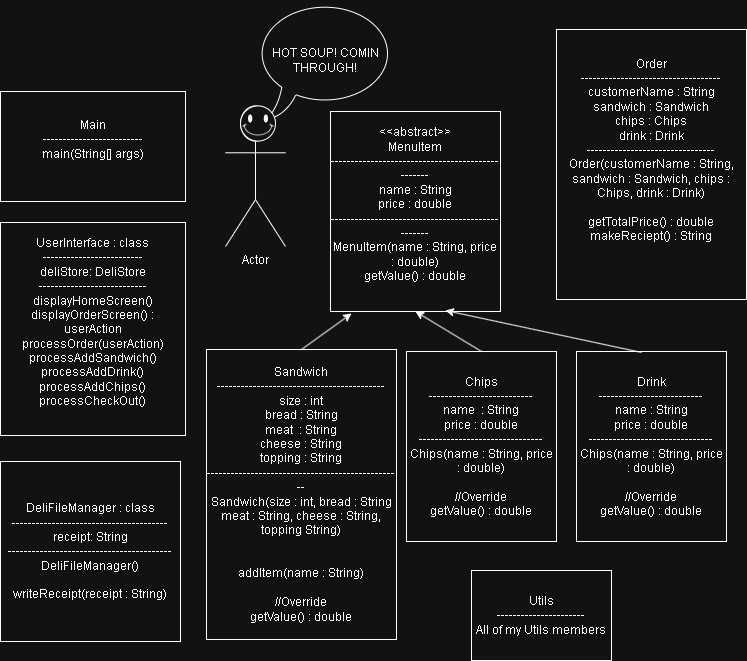

The diagram above was exported from draw.io. Its source (the exported page's mxGraphModel, read from the mxfile embedded in the PNG):
<mxGraphModel dx="1042" dy="562" grid="1" gridSize="10" guides="1" tooltips="1" connect="1" arrows="1" fold="1" page="1" pageScale="1" pageWidth="850" pageHeight="1100" math="0" shadow="0">
  <root>
    <mxCell id="0" />
    <mxCell id="1" parent="0" />
    <mxCell id="OGiOWcQ1OCTcTvFxaCRB-1" value="&lt;div&gt;&lt;br&gt;&lt;/div&gt;&lt;div&gt;&lt;br&gt;&lt;/div&gt;&lt;div&gt;&lt;br&gt;&lt;/div&gt;&lt;div&gt;&lt;br&gt;&lt;/div&gt;&lt;div&gt;&lt;br&gt;&lt;/div&gt;Main&lt;div&gt;-------------------------&lt;/div&gt;&lt;div&gt;&lt;span style=&quot;background-color: transparent; color: light-dark(rgb(0, 0, 0), rgb(255, 255, 255));&quot;&gt;main(String[] args)&lt;/span&gt;&lt;/div&gt;&lt;div&gt;&lt;div&gt;&lt;br&gt;&lt;/div&gt;&lt;div&gt;&lt;br&gt;&lt;/div&gt;&lt;div&gt;&lt;br&gt;&lt;/div&gt;&lt;div&gt;&lt;br&gt;&lt;/div&gt;&lt;div&gt;&lt;br&gt;&lt;/div&gt;&lt;div&gt;&lt;br&gt;&lt;/div&gt;&lt;/div&gt;" style="rounded=0;whiteSpace=wrap;html=1;" parent="1" vertex="1">
      <mxGeometry x="9" y="101" width="185" height="110" as="geometry" />
    </mxCell>
    <mxCell id="Wy5WV3Vs4I5gQ7pAWsqN-2" value="&lt;div&gt;&lt;br&gt;&lt;/div&gt;&lt;div&gt;&lt;br&gt;&lt;/div&gt;&lt;div&gt;&lt;br&gt;&lt;/div&gt;&lt;div&gt;&lt;br&gt;&lt;/div&gt;&lt;div&gt;&lt;br&gt;&lt;/div&gt;&lt;div&gt;UserInterface : class&lt;/div&gt;&lt;div&gt;-------------------------&lt;/div&gt;&lt;div&gt;&lt;div&gt;deliStore: DeliStore&lt;/div&gt;&lt;div&gt;---------------------------&lt;/div&gt;&lt;div&gt;displayHomeScreen()&lt;/div&gt;&lt;div&gt;displayOrderScreen() : userAction&lt;/div&gt;&lt;div&gt;processOrder(userAction)&lt;/div&gt;&lt;div&gt;processAddSandwich()&lt;/div&gt;&lt;div&gt;processAddDrink()&lt;/div&gt;&lt;div&gt;processAddChips()&lt;/div&gt;&lt;div&gt;processCheckOut()&lt;/div&gt;&lt;div&gt;&lt;br&gt;&lt;/div&gt;&lt;div&gt;&lt;br&gt;&lt;/div&gt;&lt;div&gt;&lt;br&gt;&lt;/div&gt;&lt;div&gt;&lt;br&gt;&lt;/div&gt;&lt;div&gt;&lt;br&gt;&lt;/div&gt;&lt;div&gt;&lt;br&gt;&lt;/div&gt;&lt;/div&gt;" style="rounded=0;whiteSpace=wrap;html=1;" vertex="1" parent="1">
      <mxGeometry x="9" y="232" width="185" height="213" as="geometry" />
    </mxCell>
    <mxCell id="Wy5WV3Vs4I5gQ7pAWsqN-5" value="&lt;div&gt;DeliFileManager : class&lt;/div&gt;&lt;div&gt;---------------------------------------&lt;/div&gt;&lt;div&gt;receipt: String&lt;/div&gt;&lt;div&gt;-----------------------------------------&lt;/div&gt;&lt;div&gt;DeliFileManager()&lt;/div&gt;&lt;div&gt;&lt;br&gt;&lt;/div&gt;&lt;div&gt;writeReceipt(receipt : String)&lt;/div&gt;" style="rounded=0;whiteSpace=wrap;html=1;" vertex="1" parent="1">
      <mxGeometry x="9" y="471" width="180" height="180" as="geometry" />
    </mxCell>
    <mxCell id="Wy5WV3Vs4I5gQ7pAWsqN-7" value="&lt;div&gt;&amp;lt;&amp;lt;abstract&amp;gt;&amp;gt;&lt;/div&gt;&lt;div&gt;MenuItem&lt;/div&gt;&lt;div&gt;-------------------------------------------------&lt;/div&gt;&lt;div&gt;name : String&lt;/div&gt;&lt;div&gt;price : double&lt;/div&gt;&lt;div&gt;&lt;div&gt;-------------------------------------------------&lt;/div&gt;&lt;/div&gt;&lt;div&gt;MenuItem(name : String, price : double)&lt;/div&gt;&lt;div&gt;getValue() : double&lt;/div&gt;&lt;div&gt;&lt;br&gt;&lt;/div&gt;" style="rounded=0;whiteSpace=wrap;html=1;" vertex="1" parent="1">
      <mxGeometry x="339" y="121" width="170" height="200" as="geometry" />
    </mxCell>
    <mxCell id="Wy5WV3Vs4I5gQ7pAWsqN-8" value="&lt;div&gt;&lt;br&gt;&lt;/div&gt;&lt;div&gt;&lt;br&gt;&lt;/div&gt;&lt;div&gt;Sandwich&lt;/div&gt;&lt;div&gt;------------------------------------------&lt;/div&gt;&lt;div&gt;size : int&lt;/div&gt;&lt;div&gt;bread : String&lt;/div&gt;&lt;div&gt;meat&amp;nbsp; : String&lt;/div&gt;&lt;div&gt;cheese : String&lt;/div&gt;&lt;div&gt;topping : String&lt;/div&gt;&lt;div&gt;&lt;div&gt;-------------------------------------------------&lt;/div&gt;&lt;/div&gt;&lt;div&gt;Sandwich(size : int, bread : String meat : String, cheese : String, topping String)&lt;/div&gt;&lt;div&gt;&lt;br&gt;&lt;/div&gt;&lt;div&gt;&lt;br&gt;&lt;/div&gt;&lt;div&gt;addItem(name : String)&lt;/div&gt;&lt;div&gt;&lt;br&gt;&lt;/div&gt;&lt;div&gt;//Override&lt;/div&gt;&lt;div&gt;getValue() : double&lt;/div&gt;&lt;div&gt;&lt;br&gt;&lt;/div&gt;&lt;div&gt;&lt;br&gt;&lt;/div&gt;" style="rounded=0;whiteSpace=wrap;html=1;" vertex="1" parent="1">
      <mxGeometry x="215" y="359" width="190" height="290" as="geometry" />
    </mxCell>
    <mxCell id="Wy5WV3Vs4I5gQ7pAWsqN-13" value="" style="endArrow=classic;html=1;rounded=0;entryX=0.124;entryY=1.01;entryDx=0;entryDy=0;exitX=0.5;exitY=0;exitDx=0;exitDy=0;entryPerimeter=0;" edge="1" parent="1" source="Wy5WV3Vs4I5gQ7pAWsqN-8" target="Wy5WV3Vs4I5gQ7pAWsqN-7">
      <mxGeometry width="50" height="50" relative="1" as="geometry">
        <mxPoint x="365" y="389" as="sourcePoint" />
        <mxPoint x="415" y="339" as="targetPoint" />
      </mxGeometry>
    </mxCell>
    <mxCell id="Wy5WV3Vs4I5gQ7pAWsqN-15" value="Utils&lt;div&gt;----------------------&lt;/div&gt;&lt;div&gt;All of my Utils members&lt;/div&gt;" style="rounded=0;whiteSpace=wrap;html=1;" vertex="1" parent="1">
      <mxGeometry x="480" y="580" width="140" height="90" as="geometry" />
    </mxCell>
    <mxCell id="Wy5WV3Vs4I5gQ7pAWsqN-17" value="&lt;div&gt;Chips&lt;/div&gt;&lt;div&gt;--------------------------&lt;/div&gt;&lt;div&gt;name&amp;nbsp; : String&lt;/div&gt;&lt;div&gt;price : double&lt;/div&gt;&lt;div&gt;-------------------------------&lt;/div&gt;&lt;div&gt;Chips(name : String, price : double)&lt;/div&gt;&lt;div&gt;&lt;br&gt;&lt;/div&gt;&lt;div&gt;//Override&lt;/div&gt;&lt;div&gt;getValue() : double&lt;/div&gt;" style="rounded=0;whiteSpace=wrap;html=1;" vertex="1" parent="1">
      <mxGeometry x="415" y="361" width="150" height="190" as="geometry" />
    </mxCell>
    <mxCell id="Wy5WV3Vs4I5gQ7pAWsqN-29" value="" style="endArrow=classic;html=1;rounded=0;entryX=0.5;entryY=1;entryDx=0;entryDy=0;exitX=0.5;exitY=0;exitDx=0;exitDy=0;" edge="1" parent="1" source="Wy5WV3Vs4I5gQ7pAWsqN-17" target="Wy5WV3Vs4I5gQ7pAWsqN-7">
      <mxGeometry width="50" height="50" relative="1" as="geometry">
        <mxPoint x="505" y="369" as="sourcePoint" />
        <mxPoint x="555" y="319" as="targetPoint" />
      </mxGeometry>
    </mxCell>
    <mxCell id="Wy5WV3Vs4I5gQ7pAWsqN-30" value="&lt;div&gt;Drink&lt;/div&gt;&lt;div&gt;--------------------------&lt;/div&gt;&lt;div&gt;name : String&lt;/div&gt;&lt;div&gt;price : double&lt;/div&gt;&lt;div&gt;-------------------------------&lt;/div&gt;&lt;div&gt;Chips(name : String, price : double)&lt;/div&gt;&lt;div&gt;&lt;br&gt;&lt;/div&gt;&lt;div&gt;&lt;div&gt;//Override&lt;/div&gt;&lt;div&gt;getValue() : double&lt;/div&gt;&lt;/div&gt;" style="rounded=0;whiteSpace=wrap;html=1;" vertex="1" parent="1">
      <mxGeometry x="585" y="361" width="150" height="190" as="geometry" />
    </mxCell>
    <mxCell id="Wy5WV3Vs4I5gQ7pAWsqN-31" value="" style="endArrow=classic;html=1;rounded=0;entryX=0.676;entryY=0.995;entryDx=0;entryDy=0;entryPerimeter=0;exitX=0.433;exitY=0.005;exitDx=0;exitDy=0;exitPerimeter=0;" edge="1" parent="1" target="Wy5WV3Vs4I5gQ7pAWsqN-7">
      <mxGeometry width="50" height="50" relative="1" as="geometry">
        <mxPoint x="649.95" y="361.95000000000005" as="sourcePoint" />
        <mxPoint x="675" y="319" as="targetPoint" />
      </mxGeometry>
    </mxCell>
    <mxCell id="Wy5WV3Vs4I5gQ7pAWsqN-36" value="" style="group;rotation=0;" vertex="1" connectable="0" parent="1">
      <mxGeometry x="234" y="10" width="170" height="246" as="geometry" />
    </mxCell>
    <object label="Actor" id="Wy5WV3Vs4I5gQ7pAWsqN-19">
      <mxCell style="shape=umlActor;verticalLabelPosition=bottom;verticalAlign=top;html=1;outlineConnect=0;rotation=0;" vertex="1" parent="Wy5WV3Vs4I5gQ7pAWsqN-36">
        <mxGeometry y="105.42857142857144" width="60" height="140.57142857142864" as="geometry" />
      </mxCell>
    </object>
    <mxCell id="Wy5WV3Vs4I5gQ7pAWsqN-28" value="HOT SOUP! COMIN&lt;div&gt;THROUGH!&lt;/div&gt;" style="whiteSpace=wrap;html=1;shape=mxgraph.basic.oval_callout;rotation=0;" vertex="1" parent="Wy5WV3Vs4I5gQ7pAWsqN-36">
      <mxGeometry x="30" y="1.1714285714285717" width="139.99999999999997" height="117.14285714285718" as="geometry" />
    </mxCell>
    <mxCell id="Wy5WV3Vs4I5gQ7pAWsqN-42" value="" style="verticalLabelPosition=bottom;verticalAlign=top;html=1;shape=mxgraph.basic.smiley" vertex="1" parent="Wy5WV3Vs4I5gQ7pAWsqN-36">
      <mxGeometry x="15" y="105.42857142857144" width="34.99999999999999" height="35.14285714285716" as="geometry" />
    </mxCell>
    <mxCell id="Wy5WV3Vs4I5gQ7pAWsqN-44" value="Order&lt;div&gt;-----------------------------------&lt;/div&gt;&lt;div&gt;customerName : String&lt;/div&gt;&lt;div&gt;sandwich : Sandwich&lt;/div&gt;&lt;div&gt;chips : Chips&lt;/div&gt;&lt;div&gt;drink : Drink&lt;/div&gt;&lt;div&gt;--------------------------------&lt;/div&gt;&lt;div&gt;Order(customerName :&amp;nbsp;&lt;span style=&quot;background-color: transparent; color: light-dark(rgb(0, 0, 0), rgb(255, 255, 255));&quot;&gt;String&lt;/span&gt;&lt;span style=&quot;background-color: transparent; color: light-dark(rgb(0, 0, 0), rgb(255, 255, 255));&quot;&gt;, sandwich : Sandwich, chips : Chips, drink : Drink)&lt;/span&gt;&lt;/div&gt;&lt;div&gt;&lt;span style=&quot;background-color: transparent; color: light-dark(rgb(0, 0, 0), rgb(255, 255, 255));&quot;&gt;&lt;br&gt;&lt;/span&gt;&lt;/div&gt;&lt;div&gt;&lt;span style=&quot;background-color: transparent; color: light-dark(rgb(0, 0, 0), rgb(255, 255, 255));&quot;&gt;getTotalPrice() : double&lt;/span&gt;&lt;/div&gt;&lt;div&gt;&lt;span style=&quot;background-color: transparent; color: light-dark(rgb(0, 0, 0), rgb(255, 255, 255));&quot;&gt;makeReciept() : String&lt;/span&gt;&lt;/div&gt;&lt;div&gt;&lt;br&gt;&lt;/div&gt;&lt;div&gt;&lt;br&gt;&lt;/div&gt;" style="rounded=0;whiteSpace=wrap;html=1;" vertex="1" parent="1">
      <mxGeometry x="565" y="39" width="190" height="270" as="geometry" />
    </mxCell>
  </root>
</mxGraphModel>